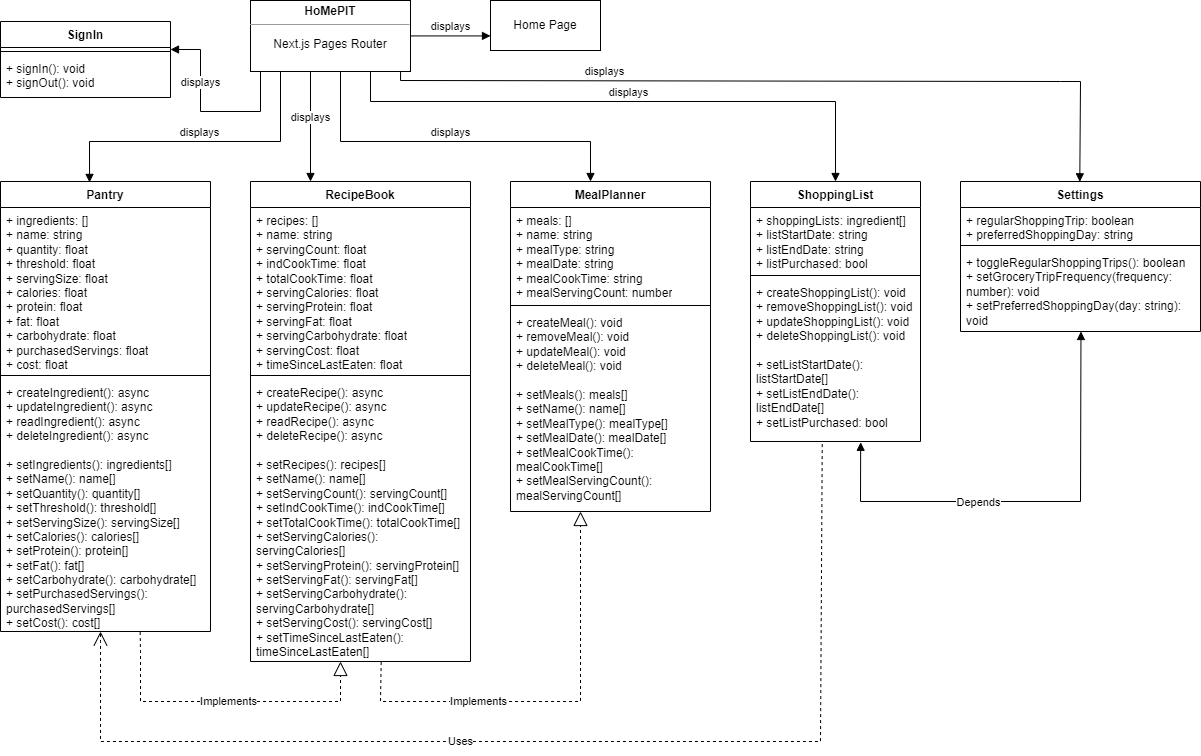

The diagram above was exported from draw.io. Its source (the exported page's mxGraphModel, read from the mxfile embedded in the PNG):
<mxGraphModel dx="1248" dy="632" grid="1" gridSize="10" guides="1" tooltips="1" connect="0" arrows="1" fold="1" page="1" pageScale="1" pageWidth="827" pageHeight="1169" math="0" shadow="0">
  <root>
    <mxCell id="WIyWlLk6GJQsqaUBKTNV-0" />
    <mxCell id="WIyWlLk6GJQsqaUBKTNV-1" parent="WIyWlLk6GJQsqaUBKTNV-0" />
    <mxCell id="4avYp3C0tT7V9AqhL99R-0" value="RecipeBook" style="swimlane;fontStyle=1;align=center;verticalAlign=top;childLayout=stackLayout;horizontal=1;startSize=26;horizontalStack=0;resizeParent=1;resizeParentMax=0;resizeLast=0;collapsible=1;marginBottom=0;whiteSpace=wrap;html=1;" parent="WIyWlLk6GJQsqaUBKTNV-1" vertex="1">
      <mxGeometry x="630" y="320" width="220" height="480" as="geometry" />
    </mxCell>
    <mxCell id="4avYp3C0tT7V9AqhL99R-1" value="+ recipes: []&lt;br&gt;+ name: string&lt;br&gt;+ servingCount: float&lt;br&gt;+ indCookTime: float&lt;br&gt;+ totalCookTime: float&lt;br&gt;+ servingCalories: float&lt;br&gt;+ servingProtein: float&lt;br&gt;+ servingFat: float&lt;br&gt;+ servingCarbohydrate: float&lt;br&gt;+ servingCost: float&lt;br&gt;+ timeSinceLastEaten: float" style="text;strokeColor=none;fillColor=none;align=left;verticalAlign=top;spacingLeft=4;spacingRight=4;overflow=hidden;rotatable=0;points=[[0,0.5],[1,0.5]];portConstraint=eastwest;whiteSpace=wrap;html=1;" parent="4avYp3C0tT7V9AqhL99R-0" vertex="1">
      <mxGeometry y="26" width="220" height="164" as="geometry" />
    </mxCell>
    <mxCell id="4avYp3C0tT7V9AqhL99R-2" value="" style="line;strokeWidth=1;fillColor=none;align=left;verticalAlign=middle;spacingTop=-1;spacingLeft=3;spacingRight=3;rotatable=0;labelPosition=right;points=[];portConstraint=eastwest;strokeColor=inherit;" parent="4avYp3C0tT7V9AqhL99R-0" vertex="1">
      <mxGeometry y="190" width="220" height="8" as="geometry" />
    </mxCell>
    <mxCell id="4avYp3C0tT7V9AqhL99R-3" value="+ createRecipe(): async&lt;br style=&quot;border-color: var(--border-color);&quot;&gt;+ updateRecipe(): async&lt;br style=&quot;border-color: var(--border-color);&quot;&gt;+ readRecipe(): async&lt;br style=&quot;border-color: var(--border-color);&quot;&gt;+ deleteRecipe(): async&lt;br&gt;&lt;br&gt;+ setRecipes(): recipes[]&lt;br&gt;+ setName(): name[]&lt;br&gt;+ setServingCount(): servingCount[]&lt;br&gt;+ setIndCookTime(): indCookTime[]&lt;br&gt;+ setTotalCookTime(): totalCookTime[]&lt;br&gt;+ setServingCalories(): servingCalories[]&lt;br&gt;+ setServingProtein(): servingProtein[]&lt;br&gt;+ setServingFat(): servingFat[]&lt;br&gt;+ setServingCarbohydrate(): servingCarbohydrate[]&lt;br&gt;+ setServingCost(): servingCost[]&lt;br&gt;+ setTimeSinceLastEaten(): timeSinceLastEaten[]" style="text;strokeColor=none;fillColor=none;align=left;verticalAlign=top;spacingLeft=4;spacingRight=4;overflow=hidden;rotatable=0;points=[[0,0.5],[1,0.5]];portConstraint=eastwest;whiteSpace=wrap;html=1;" parent="4avYp3C0tT7V9AqhL99R-0" vertex="1">
      <mxGeometry y="198" width="220" height="282" as="geometry" />
    </mxCell>
    <mxCell id="4avYp3C0tT7V9AqhL99R-16" value="MealPlanner" style="swimlane;fontStyle=1;align=center;verticalAlign=top;childLayout=stackLayout;horizontal=1;startSize=26;horizontalStack=0;resizeParent=1;resizeParentMax=0;resizeLast=0;collapsible=1;marginBottom=0;whiteSpace=wrap;html=1;" parent="WIyWlLk6GJQsqaUBKTNV-1" vertex="1">
      <mxGeometry x="890" y="320" width="200" height="330" as="geometry" />
    </mxCell>
    <mxCell id="4avYp3C0tT7V9AqhL99R-17" value="+ meals: []&lt;br&gt;+ name: string&lt;br&gt;+ mealType: string&lt;br&gt;+ mealDate: string&lt;br&gt;+ mealCookTime: string&lt;br&gt;+ mealServingCount: number" style="text;strokeColor=none;fillColor=none;align=left;verticalAlign=top;spacingLeft=4;spacingRight=4;overflow=hidden;rotatable=0;points=[[0,0.5],[1,0.5]];portConstraint=eastwest;whiteSpace=wrap;html=1;" parent="4avYp3C0tT7V9AqhL99R-16" vertex="1">
      <mxGeometry y="26" width="200" height="94" as="geometry" />
    </mxCell>
    <mxCell id="4avYp3C0tT7V9AqhL99R-18" value="" style="line;strokeWidth=1;fillColor=none;align=left;verticalAlign=middle;spacingTop=-1;spacingLeft=3;spacingRight=3;rotatable=0;labelPosition=right;points=[];portConstraint=eastwest;strokeColor=inherit;" parent="4avYp3C0tT7V9AqhL99R-16" vertex="1">
      <mxGeometry y="120" width="200" height="8" as="geometry" />
    </mxCell>
    <mxCell id="4avYp3C0tT7V9AqhL99R-19" value="+ createMeal(): void&lt;br&gt;+ removeMeal(): void&lt;br&gt;+ updateMeal(): void&lt;br style=&quot;border-color: var(--border-color);&quot;&gt;+ deleteMeal(): void&lt;br&gt;&lt;br&gt;+ setMeals(): meals[]&lt;br&gt;+ setName(): name[]&lt;br&gt;+ setMealType(): mealType[]&lt;br&gt;+ setMealDate(): mealDate[]&lt;br&gt;+ setMealCookTime(): mealCookTime[]&lt;br&gt;+ setMealServingCount(): mealServingCount[]&lt;br&gt;" style="text;strokeColor=none;fillColor=none;align=left;verticalAlign=top;spacingLeft=4;spacingRight=4;overflow=hidden;rotatable=0;points=[[0,0.5],[1,0.5]];portConstraint=eastwest;whiteSpace=wrap;html=1;" parent="4avYp3C0tT7V9AqhL99R-16" vertex="1">
      <mxGeometry y="128" width="200" height="202" as="geometry" />
    </mxCell>
    <mxCell id="4avYp3C0tT7V9AqhL99R-20" value="Pantry" style="swimlane;fontStyle=1;align=center;verticalAlign=top;childLayout=stackLayout;horizontal=1;startSize=26;horizontalStack=0;resizeParent=1;resizeParentMax=0;resizeLast=0;collapsible=1;marginBottom=0;whiteSpace=wrap;html=1;" parent="WIyWlLk6GJQsqaUBKTNV-1" vertex="1">
      <mxGeometry x="380" y="320" width="210" height="450" as="geometry" />
    </mxCell>
    <mxCell id="4avYp3C0tT7V9AqhL99R-21" value="+ ingredients: []&lt;br&gt;+ name: string&lt;br&gt;+ quantity: float&lt;br&gt;+ threshold: float&lt;br&gt;+ servingSize: float&lt;br&gt;+ calories: float&lt;br&gt;+ protein: float&lt;br&gt;+ fat: float&lt;br&gt;+ carbohydrate: float&lt;br&gt;+ purchasedServings: float&lt;br&gt;+ cost: float" style="text;strokeColor=none;fillColor=none;align=left;verticalAlign=top;spacingLeft=4;spacingRight=4;overflow=hidden;rotatable=0;points=[[0,0.5],[1,0.5]];portConstraint=eastwest;whiteSpace=wrap;html=1;" parent="4avYp3C0tT7V9AqhL99R-20" vertex="1">
      <mxGeometry y="26" width="210" height="164" as="geometry" />
    </mxCell>
    <mxCell id="4avYp3C0tT7V9AqhL99R-22" value="" style="line;strokeWidth=1;fillColor=none;align=left;verticalAlign=middle;spacingTop=-1;spacingLeft=3;spacingRight=3;rotatable=0;labelPosition=right;points=[];portConstraint=eastwest;strokeColor=inherit;" parent="4avYp3C0tT7V9AqhL99R-20" vertex="1">
      <mxGeometry y="190" width="210" height="8" as="geometry" />
    </mxCell>
    <mxCell id="4avYp3C0tT7V9AqhL99R-23" value="+ createIngredient(): async&lt;br&gt;+ updateIngredient(): async&lt;br&gt;+ readIngredient(): async&lt;br&gt;+ deleteIngredient(): async&lt;br&gt;&lt;br&gt;+ setIngredients(): ingredients[]&lt;br&gt;+ setName(): name[]&lt;br&gt;+ setQuantity(): quantity[]&lt;br&gt;+ setThreshold(): threshold[]&lt;br&gt;+ setServingSize(): servingSize[]&lt;br&gt;+ setCalories(): calories[]&lt;br&gt;+ setProtein(): protein[]&lt;br&gt;+ setFat(): fat[]&lt;br&gt;+ setCarbohydrate(): carbohydrate[]&lt;br&gt;+ setPurchasedServings(): purchasedServings[]&lt;br&gt;+ setCost(): cost[]" style="text;strokeColor=none;fillColor=none;align=left;verticalAlign=top;spacingLeft=4;spacingRight=4;overflow=hidden;rotatable=0;points=[[0,0.5],[1,0.5]];portConstraint=eastwest;whiteSpace=wrap;html=1;" parent="4avYp3C0tT7V9AqhL99R-20" vertex="1">
      <mxGeometry y="198" width="210" height="252" as="geometry" />
    </mxCell>
    <mxCell id="4avYp3C0tT7V9AqhL99R-4" value="ShoppingList" style="swimlane;fontStyle=1;align=center;verticalAlign=top;childLayout=stackLayout;horizontal=1;startSize=26;horizontalStack=0;resizeParent=1;resizeParentMax=0;resizeLast=0;collapsible=1;marginBottom=0;whiteSpace=wrap;html=1;" parent="WIyWlLk6GJQsqaUBKTNV-1" vertex="1">
      <mxGeometry x="1130" y="320" width="170" height="260" as="geometry" />
    </mxCell>
    <mxCell id="4avYp3C0tT7V9AqhL99R-5" value="+ shoppingLists: ingredient[]&lt;br&gt;+ listStartDate: string&lt;br&gt;+ listEndDate: string&lt;br&gt;+ listPurchased: bool" style="text;strokeColor=none;fillColor=none;align=left;verticalAlign=top;spacingLeft=4;spacingRight=4;overflow=hidden;rotatable=0;points=[[0,0.5],[1,0.5]];portConstraint=eastwest;whiteSpace=wrap;html=1;" parent="4avYp3C0tT7V9AqhL99R-4" vertex="1">
      <mxGeometry y="26" width="170" height="64" as="geometry" />
    </mxCell>
    <mxCell id="4avYp3C0tT7V9AqhL99R-6" value="" style="line;strokeWidth=1;fillColor=none;align=left;verticalAlign=middle;spacingTop=-1;spacingLeft=3;spacingRight=3;rotatable=0;labelPosition=right;points=[];portConstraint=eastwest;strokeColor=inherit;" parent="4avYp3C0tT7V9AqhL99R-4" vertex="1">
      <mxGeometry y="90" width="170" height="8" as="geometry" />
    </mxCell>
    <mxCell id="4avYp3C0tT7V9AqhL99R-7" value="+ createShoppingList(): void&lt;br&gt;+ removeShoppingList(): void&lt;br&gt;+ updateShoppingList(): void&lt;br style=&quot;border-color: var(--border-color);&quot;&gt;+ deleteShoppingList(): void&lt;br&gt;&lt;br&gt;+ setListStartDate(): listStartDate[]&lt;br&gt;+ setListEndDate(): listEndDate[]&lt;br&gt;+ setListPurchased: bool" style="text;strokeColor=none;fillColor=none;align=left;verticalAlign=top;spacingLeft=4;spacingRight=4;overflow=hidden;rotatable=0;points=[[0,0.5],[1,0.5]];portConstraint=eastwest;whiteSpace=wrap;html=1;" parent="4avYp3C0tT7V9AqhL99R-4" vertex="1">
      <mxGeometry y="98" width="170" height="162" as="geometry" />
    </mxCell>
    <mxCell id="4avYp3C0tT7V9AqhL99R-29" value="Settings" style="swimlane;fontStyle=1;align=center;verticalAlign=top;childLayout=stackLayout;horizontal=1;startSize=26;horizontalStack=0;resizeParent=1;resizeParentMax=0;resizeLast=0;collapsible=1;marginBottom=0;whiteSpace=wrap;html=1;" parent="WIyWlLk6GJQsqaUBKTNV-1" vertex="1">
      <mxGeometry x="1340" y="320" width="240" height="150" as="geometry" />
    </mxCell>
    <mxCell id="4avYp3C0tT7V9AqhL99R-30" value="+ regularShoppingTrip: boolean&lt;br&gt;+ preferredShoppingDay: string" style="text;strokeColor=none;fillColor=none;align=left;verticalAlign=top;spacingLeft=4;spacingRight=4;overflow=hidden;rotatable=0;points=[[0,0.5],[1,0.5]];portConstraint=eastwest;whiteSpace=wrap;html=1;" parent="4avYp3C0tT7V9AqhL99R-29" vertex="1">
      <mxGeometry y="26" width="240" height="34" as="geometry" />
    </mxCell>
    <mxCell id="4avYp3C0tT7V9AqhL99R-31" value="" style="line;strokeWidth=1;fillColor=none;align=left;verticalAlign=middle;spacingTop=-1;spacingLeft=3;spacingRight=3;rotatable=0;labelPosition=right;points=[];portConstraint=eastwest;strokeColor=inherit;" parent="4avYp3C0tT7V9AqhL99R-29" vertex="1">
      <mxGeometry y="60" width="240" height="8" as="geometry" />
    </mxCell>
    <mxCell id="4avYp3C0tT7V9AqhL99R-32" value="+ toggleRegularShoppingTrips(): boolean&lt;br&gt;+ setGroceryTripFrequency(frequency: number): void&lt;br&gt;+ setPreferredShoppingDay(day: string): void" style="text;strokeColor=none;fillColor=none;align=left;verticalAlign=top;spacingLeft=4;spacingRight=4;overflow=hidden;rotatable=0;points=[[0,0.5],[1,0.5]];portConstraint=eastwest;whiteSpace=wrap;html=1;" parent="4avYp3C0tT7V9AqhL99R-29" vertex="1">
      <mxGeometry y="68" width="240" height="82" as="geometry" />
    </mxCell>
    <mxCell id="4avYp3C0tT7V9AqhL99R-39" value="SignIn" style="swimlane;fontStyle=1;align=center;verticalAlign=top;childLayout=stackLayout;horizontal=1;startSize=26;horizontalStack=0;resizeParent=1;resizeParentMax=0;resizeLast=0;collapsible=1;marginBottom=0;whiteSpace=wrap;html=1;" parent="WIyWlLk6GJQsqaUBKTNV-1" vertex="1">
      <mxGeometry x="380" y="160" width="170" height="76" as="geometry" />
    </mxCell>
    <mxCell id="4avYp3C0tT7V9AqhL99R-41" value="" style="line;strokeWidth=1;fillColor=none;align=left;verticalAlign=middle;spacingTop=-1;spacingLeft=3;spacingRight=3;rotatable=0;labelPosition=right;points=[];portConstraint=eastwest;strokeColor=inherit;" parent="4avYp3C0tT7V9AqhL99R-39" vertex="1">
      <mxGeometry y="26" width="170" height="8" as="geometry" />
    </mxCell>
    <mxCell id="4avYp3C0tT7V9AqhL99R-42" value="+ signIn(): void&lt;br&gt;+ signOut(): void" style="text;strokeColor=none;fillColor=none;align=left;verticalAlign=top;spacingLeft=4;spacingRight=4;overflow=hidden;rotatable=0;points=[[0,0.5],[1,0.5]];portConstraint=eastwest;whiteSpace=wrap;html=1;" parent="4avYp3C0tT7V9AqhL99R-39" vertex="1">
      <mxGeometry y="34" width="170" height="42" as="geometry" />
    </mxCell>
    <mxCell id="Cqf7K9h9sTs6b4iEKo_9-11" value="displays" style="html=1;verticalAlign=bottom;endArrow=block;curved=0;rounded=0;entryX=0.424;entryY=0.002;entryDx=0;entryDy=0;entryPerimeter=0;" parent="WIyWlLk6GJQsqaUBKTNV-1" target="4avYp3C0tT7V9AqhL99R-20" edge="1">
      <mxGeometry width="80" relative="1" as="geometry">
        <mxPoint x="660" y="210" as="sourcePoint" />
        <mxPoint x="660" y="290" as="targetPoint" />
        <Array as="points">
          <mxPoint x="660" y="280" />
          <mxPoint x="469" y="280" />
        </Array>
      </mxGeometry>
    </mxCell>
    <mxCell id="Cqf7K9h9sTs6b4iEKo_9-12" value="displays" style="html=1;verticalAlign=bottom;endArrow=block;curved=0;rounded=0;" parent="WIyWlLk6GJQsqaUBKTNV-1" edge="1">
      <mxGeometry width="80" relative="1" as="geometry">
        <mxPoint x="690" y="210" as="sourcePoint" />
        <mxPoint x="690" y="320" as="targetPoint" />
      </mxGeometry>
    </mxCell>
    <mxCell id="Cqf7K9h9sTs6b4iEKo_9-13" value="displays" style="html=1;verticalAlign=bottom;endArrow=block;curved=0;rounded=0;" parent="WIyWlLk6GJQsqaUBKTNV-1" edge="1">
      <mxGeometry width="80" relative="1" as="geometry">
        <mxPoint x="720" y="210" as="sourcePoint" />
        <mxPoint x="970" y="320" as="targetPoint" />
        <Array as="points">
          <mxPoint x="720" y="280" />
          <mxPoint x="970" y="280" />
        </Array>
      </mxGeometry>
    </mxCell>
    <mxCell id="Cqf7K9h9sTs6b4iEKo_9-14" value="displays" style="html=1;verticalAlign=bottom;endArrow=block;curved=0;rounded=0;" parent="WIyWlLk6GJQsqaUBKTNV-1" target="4avYp3C0tT7V9AqhL99R-4" edge="1">
      <mxGeometry width="80" relative="1" as="geometry">
        <mxPoint x="750" y="210" as="sourcePoint" />
        <mxPoint x="1400" y="240" as="targetPoint" />
        <Array as="points">
          <mxPoint x="750" y="240" />
          <mxPoint x="1215" y="240" />
        </Array>
      </mxGeometry>
    </mxCell>
    <mxCell id="Cqf7K9h9sTs6b4iEKo_9-15" value="displays" style="html=1;verticalAlign=bottom;endArrow=block;curved=0;rounded=0;entryX=0.497;entryY=0.002;entryDx=0;entryDy=0;entryPerimeter=0;exitX=0.938;exitY=1.006;exitDx=0;exitDy=0;exitPerimeter=0;" parent="WIyWlLk6GJQsqaUBKTNV-1" source="Cqf7K9h9sTs6b4iEKo_9-60" edge="1" target="4avYp3C0tT7V9AqhL99R-29">
      <mxGeometry x="-0.462" width="80" relative="1" as="geometry">
        <mxPoint x="709.96" y="208.95" as="sourcePoint" />
        <mxPoint x="1531" y="320.00000000000006" as="targetPoint" />
        <Array as="points">
          <mxPoint x="780" y="219" />
          <mxPoint x="1440" y="220" />
          <mxPoint x="1460" y="220" />
        </Array>
        <mxPoint as="offset" />
      </mxGeometry>
    </mxCell>
    <mxCell id="Cqf7K9h9sTs6b4iEKo_9-16" value="displays" style="html=1;verticalAlign=bottom;endArrow=block;curved=0;rounded=0;" parent="WIyWlLk6GJQsqaUBKTNV-1" edge="1">
      <mxGeometry x="0.25" width="80" relative="1" as="geometry">
        <mxPoint x="640" y="210" as="sourcePoint" />
        <mxPoint x="550" y="188" as="targetPoint" />
        <Array as="points">
          <mxPoint x="640" y="250" />
          <mxPoint x="580" y="250" />
          <mxPoint x="580" y="188" />
        </Array>
        <mxPoint as="offset" />
      </mxGeometry>
    </mxCell>
    <mxCell id="Cqf7K9h9sTs6b4iEKo_9-47" value="Home Page" style="html=1;whiteSpace=wrap;" parent="WIyWlLk6GJQsqaUBKTNV-1" vertex="1">
      <mxGeometry x="870" y="139" width="110" height="50" as="geometry" />
    </mxCell>
    <mxCell id="Cqf7K9h9sTs6b4iEKo_9-60" value="&lt;p style=&quot;margin:0px;margin-top:4px;text-align:center;&quot;&gt;&lt;b&gt;HoMePIT&lt;/b&gt;&lt;/p&gt;&lt;hr size=&quot;1&quot;&gt;&lt;div style=&quot;text-align: center; height: 2px;&quot;&gt;&lt;span style=&quot;white-space: pre;&quot;&gt;&lt;br&gt;&lt;/span&gt;&lt;/div&gt;&lt;div style=&quot;text-align: center; height: 2px;&quot;&gt;&lt;span style=&quot;white-space: pre;&quot;&gt;&lt;br&gt;&lt;/span&gt;&lt;/div&gt;&lt;div style=&quot;text-align: center; height: 2px;&quot;&gt;&lt;span style=&quot;white-space: pre;&quot;&gt;&lt;br&gt;&lt;/span&gt;&lt;/div&gt;&lt;div style=&quot;text-align: center; height: 2px;&quot;&gt;&lt;span style=&quot;white-space: pre;&quot;&gt;Next.js Pages Router&lt;/span&gt;&lt;/div&gt;" style="verticalAlign=top;align=left;overflow=fill;fontSize=12;fontFamily=Helvetica;html=1;whiteSpace=wrap;" parent="WIyWlLk6GJQsqaUBKTNV-1" vertex="1">
      <mxGeometry x="630" y="139" width="160" height="71" as="geometry" />
    </mxCell>
    <mxCell id="-fyZFDgNX283EAfhwwlC-0" value="" style="endArrow=block;dashed=1;endFill=0;endSize=12;html=1;rounded=0;exitX=0.665;exitY=1.002;exitDx=0;exitDy=0;exitPerimeter=0;" edge="1" parent="WIyWlLk6GJQsqaUBKTNV-1" source="4avYp3C0tT7V9AqhL99R-23">
      <mxGeometry width="160" relative="1" as="geometry">
        <mxPoint x="480" y="870" as="sourcePoint" />
        <mxPoint x="720" y="800" as="targetPoint" />
        <Array as="points">
          <mxPoint x="520" y="790" />
          <mxPoint x="520" y="840" />
          <mxPoint x="720" y="840" />
        </Array>
      </mxGeometry>
    </mxCell>
    <mxCell id="-fyZFDgNX283EAfhwwlC-1" value="Implements" style="edgeLabel;html=1;align=center;verticalAlign=middle;resizable=0;points=[];" vertex="1" connectable="0" parent="-fyZFDgNX283EAfhwwlC-0">
      <mxGeometry x="0.0188" relative="1" as="geometry">
        <mxPoint as="offset" />
      </mxGeometry>
    </mxCell>
    <mxCell id="-fyZFDgNX283EAfhwwlC-2" value="" style="endArrow=block;dashed=1;endFill=0;endSize=12;html=1;rounded=0;exitX=0.594;exitY=1.002;exitDx=0;exitDy=0;exitPerimeter=0;entryX=0.35;entryY=1;entryDx=0;entryDy=0;entryPerimeter=0;" edge="1" parent="WIyWlLk6GJQsqaUBKTNV-1" source="4avYp3C0tT7V9AqhL99R-3" target="4avYp3C0tT7V9AqhL99R-19">
      <mxGeometry width="160" relative="1" as="geometry">
        <mxPoint x="760" y="840" as="sourcePoint" />
        <mxPoint x="1000" y="840" as="targetPoint" />
        <Array as="points">
          <mxPoint x="760" y="840" />
          <mxPoint x="960" y="840" />
        </Array>
      </mxGeometry>
    </mxCell>
    <mxCell id="-fyZFDgNX283EAfhwwlC-3" value="Implements" style="edgeLabel;html=1;align=center;verticalAlign=middle;resizable=0;points=[];" vertex="1" connectable="0" parent="-fyZFDgNX283EAfhwwlC-2">
      <mxGeometry x="-0.3617" relative="1" as="geometry">
        <mxPoint as="offset" />
      </mxGeometry>
    </mxCell>
    <mxCell id="-fyZFDgNX283EAfhwwlC-8" value="" style="endArrow=block;startArrow=block;endFill=1;startFill=1;html=1;rounded=0;exitX=0.648;exitY=1.005;exitDx=0;exitDy=0;exitPerimeter=0;entryX=0.502;entryY=1;entryDx=0;entryDy=0;entryPerimeter=0;" edge="1" parent="WIyWlLk6GJQsqaUBKTNV-1" source="4avYp3C0tT7V9AqhL99R-7" target="4avYp3C0tT7V9AqhL99R-32">
      <mxGeometry width="160" relative="1" as="geometry">
        <mxPoint x="1310" y="640" as="sourcePoint" />
        <mxPoint x="1470" y="640" as="targetPoint" />
        <Array as="points">
          <mxPoint x="1240" y="640" />
          <mxPoint x="1460" y="640" />
        </Array>
      </mxGeometry>
    </mxCell>
    <mxCell id="-fyZFDgNX283EAfhwwlC-9" value="Depends" style="edgeLabel;html=1;align=center;verticalAlign=middle;resizable=0;points=[];" vertex="1" connectable="0" parent="-fyZFDgNX283EAfhwwlC-8">
      <mxGeometry x="-0.2146" y="-1" relative="1" as="geometry">
        <mxPoint as="offset" />
      </mxGeometry>
    </mxCell>
    <mxCell id="-fyZFDgNX283EAfhwwlC-10" value="Uses" style="endArrow=open;endSize=12;dashed=1;html=1;rounded=0;exitX=0.422;exitY=1.016;exitDx=0;exitDy=0;exitPerimeter=0;" edge="1" parent="WIyWlLk6GJQsqaUBKTNV-1" source="4avYp3C0tT7V9AqhL99R-7">
      <mxGeometry x="0.1662" width="160" relative="1" as="geometry">
        <mxPoint x="1180" y="670" as="sourcePoint" />
        <mxPoint x="480" y="770" as="targetPoint" />
        <Array as="points">
          <mxPoint x="1200" y="880" />
          <mxPoint x="480" y="880" />
          <mxPoint x="480" y="780" />
        </Array>
        <mxPoint as="offset" />
      </mxGeometry>
    </mxCell>
    <mxCell id="-fyZFDgNX283EAfhwwlC-16" value="displays" style="html=1;verticalAlign=bottom;endArrow=block;curved=0;rounded=0;" edge="1" parent="WIyWlLk6GJQsqaUBKTNV-1">
      <mxGeometry width="80" relative="1" as="geometry">
        <mxPoint x="790" y="174.42" as="sourcePoint" />
        <mxPoint x="870" y="174.42" as="targetPoint" />
      </mxGeometry>
    </mxCell>
  </root>
</mxGraphModel>